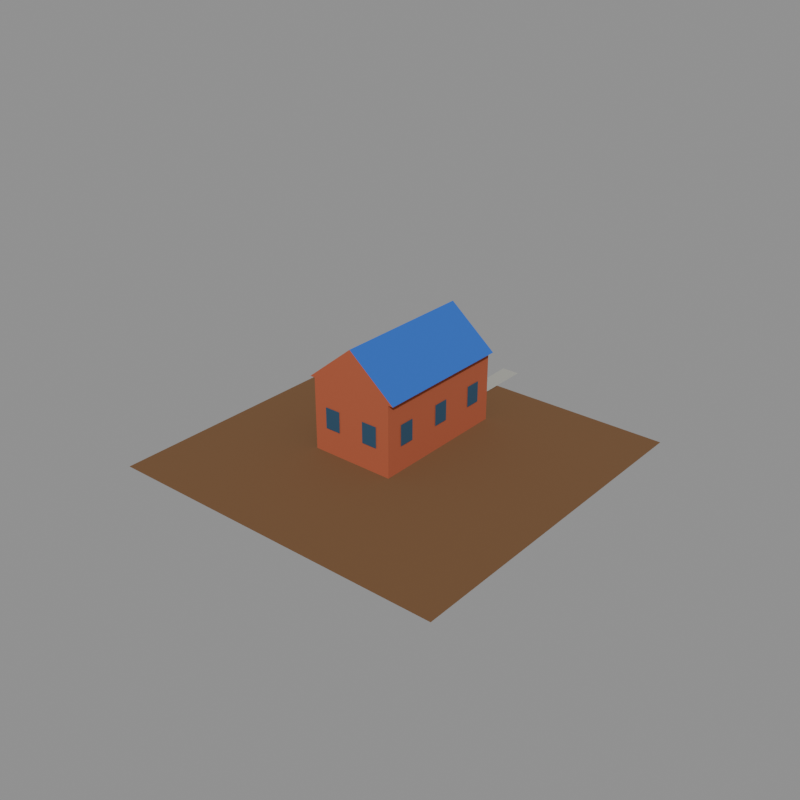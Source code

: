 # Source: object_hq_tiny.blend  (saved by Blender 5.2.44; exported with 4.5.12 LTS)
import bpy
from mathutils import Matrix  # noqa: F401  (used for matrix-valued properties, if any)

bpy.ops.wm.read_factory_settings(use_empty=True)
scene = bpy.context.scene
scene.name = 'model'

# ---- collections
col_default = bpy.data.collections.new('default'); scene.collection.children.link(col_default)
col_reference = bpy.data.collections.new('reference'); scene.collection.children.link(col_reference)

# ---- materials (node trees are filled in below, after node groups)
mat_dirt = bpy.data.materials.new('dirt')
mat_dirt.diffuse_color = (0.1706, 0.08354, 0.0331, 1.0)
mat_brick = bpy.data.materials.new('brick')
mat_brick.diffuse_color = (0.4339, 0.1005, 0.04323, 1.0)
mat_cc1 = bpy.data.materials.new('cc1')
mat_cc1.diffuse_color = (0.01961, 0.1193, 0.5225, 1.0)
mat_wood_dark = bpy.data.materials.new('wood_dark')
mat_wood_dark.diffuse_color = (0.08898, 0.03631, 0.01341, 1.0)
mat_glass_dark = bpy.data.materials.new('glass_dark')
mat_glass_dark.diffuse_color = (0.02198, 0.07324, 0.1329, 1.0)
mat_concrete = bpy.data.materials.new('concrete')
mat_concrete.diffuse_color = (0.3931, 0.3931, 0.3547, 1.0)

# ---- material node trees
mat_dirt.use_nodes = True; mat_dirt.node_tree.nodes.clear()
_N = mat_dirt.node_tree.nodes; _L = mat_dirt.node_tree.links
n0 = _N.new('ShaderNodeBsdfPrincipled'); n0.name = 'Principled BSDF'; n0.location = (-200, 100)
n0.inputs[0].default_value = (0.1706, 0.08354, 0.0331, 1.0)
n0.inputs[2].default_value = 1.0
n0.inputs[10].default_value = 0.005
n1 = _N.new('ShaderNodeOutputMaterial'); n1.name = 'Material Output'; n1.location = (200, 100)
_L.new(n0.outputs[0], n1.inputs[0])
n1.is_active_output = True
mat_brick.use_nodes = True; mat_brick.node_tree.nodes.clear()
_N = mat_brick.node_tree.nodes; _L = mat_brick.node_tree.links
n0 = _N.new('ShaderNodeBsdfPrincipled'); n0.name = 'Principled BSDF'; n0.location = (-200, 100)
n0.inputs[0].default_value = (0.4339, 0.1005, 0.04323, 1.0)
n0.inputs[2].default_value = 1.0
n0.inputs[10].default_value = 0.005
n1 = _N.new('ShaderNodeOutputMaterial'); n1.name = 'Material Output'; n1.location = (200, 100)
_L.new(n0.outputs[0], n1.inputs[0])
n1.is_active_output = True
mat_cc1.use_nodes = True; mat_cc1.node_tree.nodes.clear()
_N = mat_cc1.node_tree.nodes; _L = mat_cc1.node_tree.links
n0 = _N.new('ShaderNodeBsdfPrincipled'); n0.name = 'Principled BSDF'; n0.location = (-200, 100)
n0.inputs[0].default_value = (0.01961, 0.1193, 0.5225, 1.0)
n0.inputs[2].default_value = 1.0
n0.inputs[10].default_value = 0.005
n1 = _N.new('ShaderNodeOutputMaterial'); n1.name = 'Material Output'; n1.location = (200, 100)
_L.new(n0.outputs[0], n1.inputs[0])
n1.is_active_output = True
mat_wood_dark.use_nodes = True; mat_wood_dark.node_tree.nodes.clear()
_N = mat_wood_dark.node_tree.nodes; _L = mat_wood_dark.node_tree.links
n0 = _N.new('ShaderNodeBsdfPrincipled'); n0.name = 'Principled BSDF'; n0.location = (-200, 100)
n0.inputs[0].default_value = (0.08898, 0.03631, 0.01341, 1.0)
n0.inputs[2].default_value = 1.0
n0.inputs[10].default_value = 0.005
n1 = _N.new('ShaderNodeOutputMaterial'); n1.name = 'Material Output'; n1.location = (200, 100)
_L.new(n0.outputs[0], n1.inputs[0])
n1.is_active_output = True
mat_glass_dark.use_nodes = True; mat_glass_dark.node_tree.nodes.clear()
_N = mat_glass_dark.node_tree.nodes; _L = mat_glass_dark.node_tree.links
n0 = _N.new('ShaderNodeBsdfPrincipled'); n0.name = 'Principled BSDF'; n0.location = (-200, 100)
n0.inputs[0].default_value = (0.02198, 0.07324, 0.1329, 1.0)
n0.inputs[2].default_value = 1.0
n0.inputs[10].default_value = 0.005
n1 = _N.new('ShaderNodeOutputMaterial'); n1.name = 'Material Output'; n1.location = (200, 100)
_L.new(n0.outputs[0], n1.inputs[0])
n1.is_active_output = True
mat_concrete.use_nodes = True; mat_concrete.node_tree.nodes.clear()
_N = mat_concrete.node_tree.nodes; _L = mat_concrete.node_tree.links
n0 = _N.new('ShaderNodeBsdfPrincipled'); n0.name = 'Principled BSDF'; n0.location = (-200, 100)
n0.inputs[0].default_value = (0.3931, 0.3931, 0.3547, 1.0)
n0.inputs[2].default_value = 1.0
n0.inputs[10].default_value = 0.005
n1 = _N.new('ShaderNodeOutputMaterial'); n1.name = 'Material Output'; n1.location = (200, 100)
_L.new(n0.outputs[0], n1.inputs[0])
n1.is_active_output = True

# ---- meshes
me_object_hq_tiny = bpy.data.meshes.new('object_hq_tiny')
me_object_hq_tiny.from_pydata([(3.0, 3.0, 0.05), (29.0, 3.0, 0.05), (29.0, 29.0, 0.05), (3.0, 29.0, 0.05), (11.0, 13.0, 0.0), (17.5, 13.0, 0.0), (17.5, 24.0, 0.0), (11.0, 24.0, 0.0), (11.0, 13.0, 5.5), (17.5, 13.0, 5.5), (17.5, 24.0, 5.5), (11.0, 24.0, 5.5), (10.6, 13.0, 5.5), (17.9, 13.0, 5.5), (17.9, 24.0, 5.5), (10.6, 24.0, 5.5), (14.25, 13.0, 8.5), (14.25, 24.0, 8.5), (14.95, 24.06, 0.0), (13.55, 24.06, 0.0), (13.55, 24.06, 2.6), (14.95, 24.06, 2.6), (17.56, 14.23, 2.0), (17.56, 15.43, 2.0), (17.56, 15.43, 3.6), (17.56, 14.23, 3.6), (17.56, 17.9, 2.0), (17.56, 19.1, 2.0), (17.56, 19.1, 3.6), (17.56, 17.9, 3.6), (17.56, 21.57, 2.0), (17.56, 22.77, 2.0), (17.56, 22.77, 3.6), (17.56, 21.57, 3.6), (10.94, 14.23, 3.6), (10.94, 15.43, 3.6), (10.94, 15.43, 2.0), (10.94, 14.23, 2.0), (10.94, 17.9, 3.6), (10.94, 19.1, 3.6), (10.94, 19.1, 2.0), (10.94, 17.9, 2.0), (10.94, 21.57, 3.6), (10.94, 22.77, 3.6), (10.94, 22.77, 2.0), (10.94, 21.57, 2.0), (13.23, 24.06, 2.0), (12.02, 24.06, 2.0), (12.02, 24.06, 3.6), (13.23, 24.06, 3.6), (13.23, 12.94, 3.6), (12.02, 12.94, 3.6), (12.02, 12.94, 2.0), (13.23, 12.94, 2.0), (16.48, 12.94, 3.6), (15.27, 12.94, 3.6), (15.27, 12.94, 2.0), (16.48, 12.94, 2.0), (13.6, 24.0, 0.09), (15.0, 24.0, 0.09), (15.0, 31.8, 0.09), (13.6, 31.8, 0.09)], [], [(0, 1, 2, 3), (8, 9, 10, 11), (4, 5, 9, 8), (5, 6, 10, 9), (6, 7, 11, 10), (7, 4, 8, 11), (12, 16, 17, 15), (13, 14, 17, 16), (12, 13, 16), (14, 15, 17), (18, 19, 20, 21), (22, 23, 24, 25), (26, 27, 28, 29), (30, 31, 32, 33), (34, 35, 36, 37), (38, 39, 40, 41), (42, 43, 44, 45), (46, 47, 48, 49), (50, 51, 52, 53), (54, 55, 56, 57), (58, 59, 60, 61)])
me_object_hq_tiny.polygons.foreach_set('material_index', [0, 1, 1, 1, 1, 1, 2, 2, 1, 1, 3, 4, 4, 4, 4, 4, 4, 4, 4, 4, 5])
me_object_hq_tiny.materials.append(mat_dirt)
me_object_hq_tiny.materials.append(mat_brick)
me_object_hq_tiny.materials.append(mat_cc1)
me_object_hq_tiny.materials.append(mat_wood_dark)
me_object_hq_tiny.materials.append(mat_glass_dark)
me_object_hq_tiny.materials.append(mat_concrete)
me_object_hq_tiny.update()
me_footprint = bpy.data.meshes.new('footprint')
me_footprint.from_pydata([(0.0, 0.0, 0.0), (32.0, 0.0, 0.0), (32.0, 32.0, 0.0), (0.0, 32.0, 0.0)], [(0, 1), (1, 2), (2, 3), (3, 0)], [])
me_footprint.update()

# ---- objects
ob_object_hq_tiny = bpy.data.objects.new('object_hq_tiny', me_object_hq_tiny)
ob_footprint = bpy.data.objects.new('footprint', me_footprint)
ob_tile_0_0 = bpy.data.objects.new('tile_0_0', None)
ob_tile_0_1 = bpy.data.objects.new('tile_0_1', None)
ob_tile_1_0 = bpy.data.objects.new('tile_1_0', None)
ob_tile_1_1 = bpy.data.objects.new('tile_1_1', None)
ob_reference_image = bpy.data.objects.new('reference_image', None)

# ---- transforms, parenting, visibility, modifiers, constraints
ob_object_hq_tiny.location = (0.0, 0.0, 0.0)
ob_footprint.location = (0.0, 0.0, 0.0)
ob_tile_0_0.location = (0.0, 0.0, 0.0)
ob_tile_0_1.location = (0.0, 16.0, 0.0)
ob_tile_1_0.location = (16.0, 0.0, 0.0)
ob_tile_1_1.location = (16.0, 16.0, 0.0)
ob_reference_image.location = (60.0, -60.0, 20.0)
ob_reference_image.rotation_euler = (1.047, 0.0, 2.356)
ob_reference_image.empty_display_type = 'IMAGE'
ob_reference_image.empty_display_size = 40.0

# ---- collection membership
col_default.objects.link(ob_object_hq_tiny)
col_reference.objects.link(ob_footprint)
col_reference.objects.link(ob_tile_0_0)
col_reference.objects.link(ob_tile_0_1)
col_reference.objects.link(ob_tile_1_0)
col_reference.objects.link(ob_tile_1_1)
col_reference.objects.link(ob_reference_image)

# ---- scene / render settings (as saved in the file)
scene.frame_start = 1; scene.frame_end = 250; scene.frame_set(1)
scene.render.engine = 'BLENDER_WORKBENCH'
scene.render.resolution_x = 512
scene.render.resolution_y = 512
scene.render.film_transparent = True
scene.render.bake_bias = 0.0
scene.render.bake_samples = 0
scene.render.compositor_device = 'GPU'
scene.eevee.use_volume_custom_range = False
scene.eevee.fast_gi_thickness_near = 0.1
scene.eevee.fast_gi_thickness_far = 0.0
scene.eevee.ray_tracing_options.screen_trace_thickness = 0.1
bpy.context.view_layer.update()

# ---- added for rendering (the .blend has no active camera and no usable light): camera, sun + grey world if the file has none
cam_auto = bpy.data.cameras.new('AutoCamera')
cam_auto.lens = 50.0
cam_auto.sensor_width = 36.0
cam_auto.clip_end = 1000.0
ob_auto_camera = bpy.data.objects.new('AutoCamera', cam_auto)
scene.collection.objects.link(ob_auto_camera)
ob_auto_camera.location = (58.6031, -35.1237, 38.3324)
ob_auto_camera.rotation_euler = (1.09748, -7.21219e-08, 0.694738)
scene.camera = ob_auto_camera
light_auto_sun = bpy.data.lights.new('AutoSun', 'SUN')
light_auto_sun.energy = 3.0
light_auto_sun.angle = 0.0523599
ob_auto_sun = bpy.data.objects.new('AutoSun', light_auto_sun)
scene.collection.objects.link(ob_auto_sun)
ob_auto_sun.rotation_euler = (0.872665, 0.174533, 0.523599)
if scene.world is None:
    world_auto = bpy.data.worlds.new('AutoWorld')
    world_auto.color = (0.3, 0.3, 0.3)
    scene.world = world_auto
bpy.context.view_layer.update()
